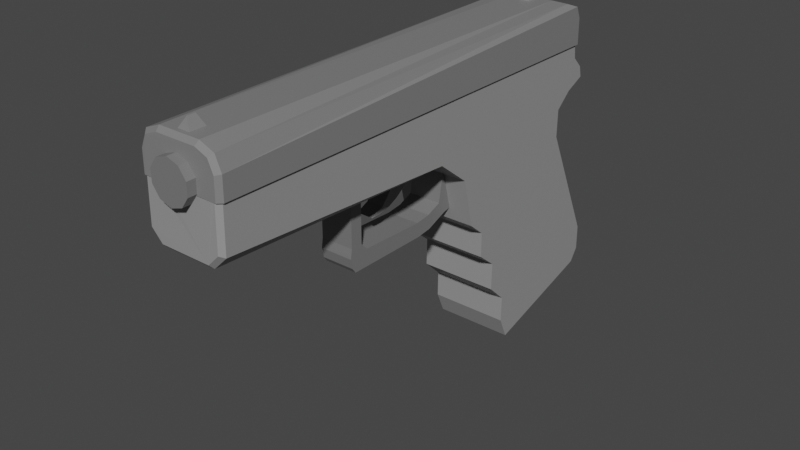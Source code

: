 # Source: Small_Arm_S1_Pistol.blend  (saved by Blender 3.0.42; exported with 4.5.12 LTS)
import bpy
from mathutils import Matrix  # noqa: F401  (used for matrix-valued properties, if any)

bpy.ops.wm.read_factory_settings(use_empty=True)
scene = bpy.context.scene
scene.name = 'Scene'

# ---- collections
col_collection = bpy.data.collections.new('Collection'); scene.collection.children.link(col_collection)

# ---- materials (node trees are filled in below, after node groups)
mat_small_arm_s1_main = bpy.data.materials.new('Small Arm S1 Main')
mat_small_arm_s1_main.use_transparent_shadow = False
mat_small_arm_s1_slide = bpy.data.materials.new('Small Arm S1 Slide')
mat_small_arm_s1_slide.use_transparent_shadow = False
mat_small_arm_s1_alt = bpy.data.materials.new('Small Arm S1 Alt')
mat_small_arm_s1_alt.alpha_threshold = 0.0
mat_small_arm_s1_alt.use_transparent_shadow = False
mat_small_arm_s1_alt.line_color = (0.0, 0.0, 0.0, 1.0)

# ---- material node trees
mat_small_arm_s1_main.use_nodes = True; mat_small_arm_s1_main.node_tree.nodes.clear()
_N = mat_small_arm_s1_main.node_tree.nodes; _L = mat_small_arm_s1_main.node_tree.links
n0 = _N.new('ShaderNodeBsdfPrincipled'); n0.name = 'Principled BSDF'; n0.location = (10, 300)
n0.distribution = 'GGX'
n0.subsurface_method = 'RANDOM_WALK_SKIN'
n0.inputs[0].default_value = (0.2957, 0.2957, 0.2957, 1.0)
n0.inputs[3].default_value = 1.45
n0.inputs[27].default_value = (0.0, 0.0, 0.0, 1.0)
n0.inputs[28].default_value = 1.0
n1 = _N.new('ShaderNodeOutputMaterial'); n1.name = 'Material Output'; n1.location = (300, 300)
_L.new(n0.outputs[0], n1.inputs[0])
n1.is_active_output = True
mat_small_arm_s1_slide.use_nodes = True; mat_small_arm_s1_slide.node_tree.nodes.clear()
_N = mat_small_arm_s1_slide.node_tree.nodes; _L = mat_small_arm_s1_slide.node_tree.links
n0 = _N.new('ShaderNodeBsdfPrincipled'); n0.name = 'Principled BSDF'; n0.location = (10, 300)
n0.distribution = 'GGX'
n0.subsurface_method = 'RANDOM_WALK_SKIN'
n0.inputs[0].default_value = (0.2079, 0.2079, 0.2079, 1.0)
n0.inputs[3].default_value = 1.45
n0.inputs[27].default_value = (0.0, 0.0, 0.0, 1.0)
n0.inputs[28].default_value = 1.0
n1 = _N.new('ShaderNodeOutputMaterial'); n1.name = 'Material Output'; n1.location = (300, 300)
_L.new(n0.outputs[0], n1.inputs[0])
n1.is_active_output = True
mat_small_arm_s1_alt.use_nodes = True; mat_small_arm_s1_alt.node_tree.nodes.clear()
_N = mat_small_arm_s1_alt.node_tree.nodes; _L = mat_small_arm_s1_alt.node_tree.links
n0 = _N.new('ShaderNodeOutputMaterial'); n0.name = 'Material Output'; n0.location = (300, 300)
n1 = _N.new('ShaderNodeBsdfPrincipled'); n1.name = 'Principled BSDF'; n1.location = (10, 300)
n1.distribution = 'GGX'
n1.subsurface_method = 'RANDOM_WALK_SKIN'
n1.inputs[0].default_value = (0.1845, 0.1845, 0.1845, 1.0)
n1.inputs[2].default_value = 0.4
n1.inputs[3].default_value = 1.45
n1.inputs[27].default_value = (0.0, 0.0, 0.0, 1.0)
n1.inputs[28].default_value = 1.0
_L.new(n1.outputs[0], n0.inputs[0])
n0.is_active_output = True

# ---- world
world_world = bpy.data.worlds.new('World'); scene.world = world_world
world_world.use_nodes = True; world_world.node_tree.nodes.clear()
_N = world_world.node_tree.nodes; _L = world_world.node_tree.links
n0 = _N.new('ShaderNodeOutputWorld'); n0.name = 'World Output'; n0.location = (300, 300)
n1 = _N.new('ShaderNodeBackground'); n1.name = 'Background'; n1.location = (10, 300)
n1.inputs[0].default_value = (0.05088, 0.05088, 0.05088, 1.0)
_L.new(n1.outputs[0], n0.inputs[0])
n0.is_active_output = True
world_world.color = (0.05088, 0.05088, 0.05088)
world_world.use_sun_shadow = False
world_world.sun_shadow_jitter_overblur = 0.0

# ---- meshes
me_cube_001 = bpy.data.meshes.new('Cube.001')
me_cube_001.from_pydata([(-0.2595, 0.9434, -1.226), (0.3, 1.713, 0.6958), (-0.3, 1.632, 0.7782), (0.2595, 0.9434, -1.226), (0.3, 1.632, 0.7782), (-0.3, 1.869, -0.6861), (-0.2595, 1.767, -0.9874), (-0.3, 1.872, -0.8781), (0.2595, 1.767, -0.9874), (0.3, 1.869, -0.6861), (0.3, 1.872, -0.8781), (-0.3, 0.8347, -0.8755), (0.3, 0.8347, -0.8755), (-0.3, 0.6876, -0.7353), (0.3, 0.6876, -0.7353), (-0.3, 0.6905, -0.5251), (0.3, 0.6905, -0.5251), (-0.3, 0.5456, -0.407), (0.3, 0.5456, -0.407), (-0.3, 0.5432, -0.2156), (0.3, 0.5432, -0.2156), (-0.3, 0.4175, -0.1107), (0.3, 0.4175, -0.1107), (0.3, 0.8332, -1.072), (-0.3, 0.8332, -1.072), (-0.3, 0.9045, -1.237), (0.3, 0.9045, -1.237), (0.3, 1.806, -0.9761), (-0.3, 1.806, -0.9761), (-0.2595, 0.8538, -0.9158), (0.2595, 0.8538, -0.9158), (-0.2595, 1.678, -0.6775), (0.2595, 1.678, -0.6775), (-0.3, 1.45, 0.2204), (0.3, 1.45, 0.2204), (-0.3, 1.452, 0.4323), (0.3, 1.452, 0.4323), (-0.3, 1.579, 0.5435), (0.3, 1.579, 0.5435), (-0.3, 1.731, 0.6133), (0.3, 1.731, 0.6133), (-0.3, 1.713, 0.6958), (-0.3, 0.3271, 0.262), (0.3, 0.3271, 0.262), (0.3, 0.07427, 0.4581), (0.2, 0.07427, 0.4581), (-0.2, 0.07427, 0.4581), (-0.3, 0.07427, 0.4581), (0.1876, -1.802, 0.4925), (0.2, -1.772, 0.4625), (0.27, -1.801, 0.575), (0.3, -1.771, 0.5609), (-0.27, -1.801, 0.575), (-0.3, -1.771, 0.5609), (-0.1876, -1.802, 0.4925), (-0.2, -1.772, 0.4625), (0.3, -1.764, 0.9112), (0.3, 1.617, 0.9112), (-0.3, -1.764, 0.9112), (-0.3, 1.617, 0.9112), (0.27, -1.794, 0.9112), (-0.27, -1.794, 0.9112), (0.2468, -1.795, 0.9112), (-0.2528, -1.793, 0.9112), (-0.1597, -1.795, 0.9112)], [], [(41, 2, 4, 1), (39, 41, 1, 40), (27, 28, 7, 10), (10, 7, 5, 9), (0, 6, 31, 29), (23, 12, 11, 24), (12, 14, 13, 11), (14, 16, 15, 13), (16, 18, 17, 15), (18, 20, 19, 17), (20, 22, 21, 19), (26, 23, 24, 25), (0, 3, 26, 25), (8, 6, 28, 27), (6, 0, 25, 28), (3, 8, 27, 26), (31, 32, 30, 29), (3, 0, 29, 30), (8, 3, 30, 32), (6, 8, 32, 31), (5, 33, 34, 9), (33, 35, 36, 34), (35, 37, 38, 36), (37, 39, 40, 38), (22, 43, 42, 21), (49, 55, 46, 45), (46, 55, 53, 47), (49, 45, 44, 51), (50, 48, 49, 51), (54, 52, 53, 55), (48, 54, 55, 49), (40, 1, 4, 57, 56, 51, 44, 43, 22, 20, 18, 16, 14, 12, 23, 26, 27, 10, 9, 34, 36, 38), (59, 2, 41, 39, 37, 35, 33, 5, 7, 28, 25, 24, 11, 13, 15, 17, 19, 21, 42, 47, 53, 58), (45, 47, 42, 43, 44), (4, 2, 59, 57), (60, 50, 51, 56), (52, 61, 58, 53), (61, 52, 54, 48, 50, 60, 62, 64, 63), (62, 60, 56, 57, 59, 58, 61, 63, 64)])
_uv = me_cube_001.uv_layers.new(name='UVMap')
_uv.uv.foreach_set('vector', [0.6069, 0.25, 0.625, 0.25, 0.625, 0.5, 0.6069, 0.5, 0.5887, 0.25, 0.6069, 0.25, 0.6069, 0.5, 0.5887, 0.5, 0.375, 0.5593, 0.125, 0.5593, 0.125, 0.5, 0.375, 0.5, 0.375, 0.5, 0.375, 0.25, 0.4064, 0.25, 0.4064, 0.5, 0.1419, 0.7418, 0.1419, 0.5676, 0.1419, 0.5676, 0.1419, 0.7418, 0.3975, 0.75, 0.4199, 0.75, 0.4199, 1.0, 0.3975, 1.0, 0.4199, 0.75, 0.4433, 0.75, 0.4433, 1.0, 0.4199, 1.0, 0.4433, 0.75, 0.4673, 0.75, 0.4673, 1.0, 0.4433, 1.0, 0.4673, 0.75, 0.488, 0.75, 0.488, 1.0, 0.4673, 1.0, 0.488, 0.75, 0.5101, 0.75, 0.5101, 1.0, 0.488, 1.0, 0.5101, 0.75, 0.5284, 0.75, 0.5284, 1.0, 0.5101, 1.0, 0.375, 0.75, 0.3975, 0.75, 0.3975, 1.0, 0.375, 1.0, 0.1419, 0.7418, 0.3581, 0.7418, 0.375, 0.75, 0.125, 0.75, 0.3581, 0.5676, 0.1419, 0.5676, 0.125, 0.5593, 0.375, 0.5593, 0.1419, 0.5676, 0.1419, 0.7418, 0.125, 0.75, 0.125, 0.5593, 0.3581, 0.7418, 0.3581, 0.5676, 0.375, 0.5593, 0.375, 0.75, 0.1419, 0.5676, 0.3581, 0.5676, 0.3581, 0.7418, 0.1419, 0.7418, 0.3581, 0.7418, 0.1419, 0.7418, 0.1419, 0.7418, 0.3581, 0.7418, 0.3581, 0.5676, 0.3581, 0.7418, 0.3581, 0.7418, 0.3581, 0.5676, 0.1419, 0.5676, 0.3581, 0.5676, 0.3581, 0.5676, 0.1419, 0.5676, 0.4064, 0.25, 0.5227, 0.25, 0.5227, 0.5, 0.4064, 0.5, 0.5227, 0.25, 0.5449, 0.25, 0.5449, 0.5, 0.5227, 0.5, 0.5449, 0.25, 0.5712, 0.25, 0.5712, 0.5, 0.5449, 0.5, 0.5712, 0.25, 0.5887, 0.25, 0.5887, 0.5, 0.5712, 0.5, 0.5284, 0.75, 0.5846, 0.75, 0.5846, 1.0, 0.5284, 1.0, 0.6667, 0.7222, 0.8333, 0.7222, 0.8333, 0.75, 0.6667, 0.75, 0.625, 0.0, 0.625, 0.02783, 0.625, 0.03097, 0.625, 0.0, 0.6667, 0.7222, 0.6667, 0.75, 0.625, 0.75, 0.625, 0.719, 0.6375, 0.7181, 0.6718, 0.7208, 0.6667, 0.7222, 0.625, 0.719, 0.8281, 0.7208, 0.8625, 0.7181, 0.8747, 0.7186, 0.8334, 0.7217, 0.6718, 0.7208, 0.8281, 0.7208, 0.8333, 0.7222, 0.6667, 0.7222, 0.5887, 0.5, 0.6069, 0.5, 0.625, 0.5, 0.625, 0.508, 0.625, 0.7059, 0.625, 0.719, 0.625, 0.75, 0.5846, 0.75, 0.5284, 0.75, 0.5101, 0.75, 0.488, 0.75, 0.4673, 0.75, 0.4433, 0.75, 0.4199, 0.75, 0.3975, 0.75, 0.375, 0.75, 0.375, 0.5593, 0.3842, 0.5174, 0.4064, 0.5, 0.5227, 0.5, 0.5449, 0.5, 0.5712, 0.5, 0.625, 0.242, 0.625, 0.25, 0.6069, 0.25, 0.5887, 0.25, 0.5712, 0.25, 0.5449, 0.25, 0.5227, 0.25, 0.4064, 0.25, 0.3842, 0.2326, 0.375, 0.1907, 0.375, 0.0, 0.3975, 0.0, 0.4199, 0.0, 0.4433, 0.0, 0.4673, 0.0, 0.488, 0.0, 0.5101, 0.0, 0.5284, 0.0, 0.5846, 0.0, 0.625, 0.0, 0.625, 0.03097, 0.625, 0.04409, 0.625, 0.7917, 0.625, 1.0, 0.5846, 1.0, 0.5846, 0.75, 0.625, 0.75, 0.625, 0.5, 0.875, 0.5, 0.875, 0.508, 0.625, 0.508, 0.6364, 0.7069, 0.6375, 0.7181, 0.625, 0.719, 0.625, 0.7059, 0.8625, 0.7181, 0.8625, 0.7069, 0.875, 0.707, 0.875, 0.7185, 0.8625, 0.7069, 0.8625, 0.7181, 0.8281, 0.7208, 0.6718, 0.7208, 0.6375, 0.7181, 0.6364, 0.7069, 0.646, 0.7069, 0.8162, 0.7069, 0.8553, 0.7069, 0.2654, 0.7369, 0.2669, 0.7368, 0.2688, 0.7349, 0.2687, 0.5239, 0.2312, 0.5239, 0.2313, 0.7349, 0.2331, 0.7368, 0.2342, 0.7368, 0.24, 0.7369])
me_cube_001.materials.append(mat_small_arm_s1_main)
me_cube_001.use_remesh_fix_poles = True
me_cube_001.use_remesh_preserve_attributes = False
me_cube_001.update()
me_cube_002 = bpy.data.meshes.new('Cube.002')
me_cube_002.from_pydata([(-0.1172, -1.777, -0.1154), (-0.1172, -1.574, -0.1154), (0.1172, -1.777, -0.1154), (0.1172, -1.574, -0.1154), (0.0, -1.706, 0.06486), (0.0, -1.645, 0.06486), (-0.125, 1.297, -0.153), (-0.03009, 1.394, 0.04069), (-0.125, 1.547, -0.153), (-0.03009, 1.451, 0.03569), (0.125, 1.297, -0.153), (0.03009, 1.394, 0.04069), (0.125, 1.547, -0.153), (0.03009, 1.451, 0.03569)], [], [(1, 5, 3), (3, 5, 4, 2), (0, 4, 5, 1), (1, 3, 2, 0), (2, 4, 0), (6, 7, 9, 8), (8, 9, 13, 12), (12, 13, 11, 10), (10, 11, 7, 6), (8, 12, 10, 6), (13, 9, 7, 11)])
_uv = me_cube_002.uv_layers.new(name='UVMap')
_uv.uv.foreach_set('vector', [0.375, 0.25, 0.5511, 0.5, 0.375, 0.5, 0.375, 0.5, 0.5511, 0.6761, 0.5511, 0.75, 0.375, 0.75, 0.375, 0.0, 0.5511, 0.1761, 0.5511, 0.25, 0.375, 0.25, 0.125, 0.5, 0.375, 0.5, 0.375, 0.75, 0.125, 0.75, 0.375, 0.75, 0.5511, 1.0, 0.375, 1.0, 0.375, 0.0, 0.625, 0.0, 0.625, 0.25, 0.375, 0.25, 0.375, 0.25, 0.625, 0.25, 0.625, 0.5, 0.375, 0.5, 0.375, 0.5, 0.625, 0.5, 0.625, 0.75, 0.375, 0.75, 0.375, 0.75, 0.625, 0.75, 0.625, 1.0, 0.375, 1.0, 0.125, 0.5, 0.375, 0.5, 0.375, 0.75, 0.125, 0.75, 0.625, 0.5, 0.875, 0.5, 0.875, 0.75, 0.625, 0.75])
me_cube_002.materials.append(mat_small_arm_s1_slide)
me_cube_002.use_remesh_fix_poles = True
me_cube_002.use_remesh_preserve_attributes = False
me_cube_002.update()
me_cube_003 = bpy.data.meshes.new('Cube.003')
me_cube_003.from_pydata([(-0.125, -0.7913, -0.09607), (-0.125, -0.7913, 0.1539), (-0.125, -0.7, -0.09607), (-0.125, -0.7, 0.1539), (0.125, -0.7913, -0.09607), (0.125, -0.7913, 0.1539), (0.125, -0.7, -0.09607), (0.125, -0.7, 0.1539), (-0.125, -0.7913, -0.3637), (-0.125, -0.7, -0.3637), (0.125, -0.7913, -0.3637), (0.125, -0.7, -0.3637), (-0.125, -0.7996, -0.4179), (-0.125, -0.6483, -0.4179), (0.125, -0.7996, -0.4179), (0.125, -0.6483, -0.4179), (-0.125, -0.1279, -0.5445), (0.125, -0.1279, -0.5445), (-0.125, -0.1401, -0.4349), (-0.125, -0.8015, -0.4349), (0.125, -0.8015, -0.4349), (0.125, -0.1401, -0.4349), (-0.125, 0.104, -0.4824), (0.125, 0.104, -0.4824), (-0.125, 0.09171, -0.3728), (0.125, 0.09171, -0.3728), (-0.125, 0.1548, -0.463), (0.125, 0.1548, -0.463), (-0.125, 0.1425, -0.09205), (0.125, 0.1425, -0.09205), (-0.125, 0.2744, -0.4366), (0.125, 0.2744, -0.4366), (-0.125, 0.2621, -0.08784), (0.125, 0.2621, -0.08784), (0.125, -0.009416, -0.5291), (0.125, -0.02168, -0.4195), (-0.125, -0.009416, -0.5291), (-0.125, -0.02168, -0.4195), (-0.125, -0.7615, -0.5445), (-0.125, -0.7868, -0.5082), (0.125, -0.7868, -0.5082), (0.125, -0.7615, -0.5445)], [], [(0, 1, 3, 2), (2, 3, 7, 6), (6, 7, 5, 4), (4, 5, 1, 0), (6, 4, 10, 11), (7, 3, 1, 5), (11, 10, 14, 15), (4, 0, 8, 10), (2, 6, 11, 9), (0, 2, 9, 8), (21, 20, 40, 41, 17), (8, 9, 13, 12), (10, 8, 12, 14), (9, 11, 15, 13), (20, 19, 39, 40), (19, 18, 16, 38, 39), (35, 34, 23, 25), (15, 14, 20, 21), (13, 15, 21, 18), (14, 12, 19, 20), (12, 13, 18, 19), (25, 23, 27, 29), (34, 36, 22, 23), (36, 37, 24, 22), (37, 35, 25, 24), (28, 29, 33, 32), (23, 22, 26, 27), (24, 25, 29, 28), (22, 24, 28, 26), (32, 33, 31, 30), (26, 28, 32, 30), (29, 27, 31, 33), (27, 26, 30, 31), (18, 21, 35, 37), (16, 18, 37, 36), (17, 16, 36, 34), (21, 17, 34, 35), (38, 41, 40, 39), (16, 17, 41, 38)])
_uv = me_cube_003.uv_layers.new(name='UVMap')
_uv.uv.foreach_set('vector', [0.375, 0.0, 0.625, 0.0, 0.625, 0.25, 0.375, 0.25, 0.375, 0.25, 0.625, 0.25, 0.625, 0.5, 0.375, 0.5, 0.375, 0.5, 0.625, 0.5, 0.625, 0.75, 0.375, 0.75, 0.375, 0.75, 0.625, 0.75, 0.625, 1.0, 0.375, 1.0, 0.375, 0.5, 0.375, 0.75, 0.375, 0.75, 0.375, 0.5, 0.625, 0.5, 0.875, 0.5, 0.875, 0.75, 0.625, 0.75, 0.375, 0.5, 0.375, 0.75, 0.375, 0.75, 0.375, 0.5, 0.375, 0.75, 0.375, 1.0, 0.375, 1.0, 0.375, 0.75, 0.375, 0.25, 0.375, 0.5, 0.375, 0.5, 0.375, 0.25, 0.375, 0.0, 0.375, 0.25, 0.375, 0.25, 0.375, 0.0, 0.375, 0.5, 0.375, 0.75, 0.375, 0.75, 0.375, 0.7375, 0.375, 0.5, 0.375, 0.0, 0.375, 0.25, 0.375, 0.25, 0.375, 0.0, 0.375, 0.75, 0.375, 1.0, 0.375, 1.0, 0.375, 0.75, 0.375, 0.25, 0.375, 0.5, 0.375, 0.5, 0.375, 0.25, 0.375, 0.75, 0.375, 1.0, 0.375, 1.0, 0.375, 0.75, 0.375, 0.0, 0.375, 0.25, 0.375, 0.25, 0.375, 0.0125, 0.375, 0.0, 0.375, 0.5, 0.375, 0.5, 0.375, 0.5, 0.375, 0.5, 0.375, 0.5, 0.375, 0.75, 0.375, 0.75, 0.375, 0.5, 0.375, 0.25, 0.375, 0.5, 0.375, 0.5, 0.375, 0.25, 0.375, 0.75, 0.375, 1.0, 0.375, 1.0, 0.375, 0.75, 0.375, 0.0, 0.375, 0.25, 0.375, 0.25, 0.375, 0.0, 0.375, 0.5, 0.375, 0.5, 0.375, 0.5, 0.375, 0.5, 0.375, 0.5, 0.125, 0.5, 0.125, 0.5, 0.375, 0.5, 0.375, 0.25, 0.375, 0.25, 0.375, 0.25, 0.375, 0.25, 0.375, 0.25, 0.375, 0.5, 0.375, 0.5, 0.375, 0.25, 0.375, 0.25, 0.375, 0.5, 0.375, 0.5, 0.375, 0.25, 0.375, 0.5, 0.125, 0.5, 0.125, 0.5, 0.375, 0.5, 0.375, 0.25, 0.375, 0.5, 0.375, 0.5, 0.375, 0.25, 0.375, 0.25, 0.375, 0.25, 0.375, 0.25, 0.375, 0.25, 0.375, 0.25, 0.375, 0.5, 0.375, 0.5, 0.375, 0.25, 0.375, 0.25, 0.375, 0.25, 0.375, 0.25, 0.375, 0.25, 0.375, 0.5, 0.375, 0.5, 0.375, 0.5, 0.375, 0.5, 0.375, 0.5, 0.125, 0.5, 0.125, 0.5, 0.375, 0.5, 0.375, 0.25, 0.375, 0.5, 0.375, 0.5, 0.375, 0.25, 0.375, 0.25, 0.375, 0.25, 0.375, 0.25, 0.375, 0.25, 0.375, 0.5, 0.125, 0.5, 0.125, 0.5, 0.375, 0.5, 0.375, 0.5, 0.375, 0.5, 0.375, 0.5, 0.375, 0.5, 0.125, 0.7375, 0.375, 0.7375, 0.375, 0.75, 0.125, 0.75, 0.125, 0.5, 0.375, 0.5, 0.375, 0.7375, 0.125, 0.7375])
me_cube_003.materials.append(mat_small_arm_s1_alt)
me_cube_003.use_remesh_fix_poles = True
me_cube_003.use_remesh_preserve_attributes = False
me_cube_003.update()
me_cube_004 = bpy.data.meshes.new('Cube.004')
me_cube_004.from_pydata([(-0.06457, -0.06632, -0.1279), (-0.06457, -0.06632, 0.1471), (-0.06457, 0.08753, -0.1279), (-0.06457, 0.08753, 0.1471), (0.06457, -0.06632, -0.1279), (0.06457, -0.06632, 0.1471), (0.06457, 0.08753, -0.1279), (0.06457, 0.08753, 0.1471), (-0.06457, -0.07418, -0.2177), (-0.06457, 0.04803, -0.2177), (0.06457, -0.07418, -0.2177), (0.06457, 0.04803, -0.2177), (-0.06457, -0.08834, -0.2734), (-0.06457, 0.0147, -0.2734), (0.06457, -0.08834, -0.2734), (0.06457, 0.0147, -0.2734), (-0.06457, -0.1128, -0.3444), (-0.06457, -0.04747, -0.3444), (0.06457, -0.1128, -0.3444), (0.06457, -0.04747, -0.3444), (-0.06457, -0.1605, -0.3963), (-0.06457, -0.1254, -0.3963), (0.06457, -0.1605, -0.3963), (0.06457, -0.1254, -0.3963), (-0.06457, -0.1864, -0.4245), (0.06457, -0.1864, -0.4245)], [], [(0, 1, 3, 2), (2, 3, 7, 6), (6, 7, 5, 4), (4, 5, 1, 0), (6, 4, 10, 11), (7, 3, 1, 5), (11, 10, 14, 15), (4, 0, 8, 10), (2, 6, 11, 9), (0, 2, 9, 8), (15, 14, 18, 19), (8, 9, 13, 12), (10, 8, 12, 14), (9, 11, 15, 13), (19, 18, 22, 23), (12, 13, 17, 16), (14, 12, 16, 18), (13, 15, 19, 17), (22, 20, 24, 25), (16, 17, 21, 20), (18, 16, 20, 22), (17, 19, 23, 21), (21, 23, 25, 24), (23, 22, 25), (20, 21, 24)])
_uv = me_cube_004.uv_layers.new(name='UVMap')
_uv.uv.foreach_set('vector', [0.375, 0.0, 0.625, 0.0, 0.625, 0.25, 0.375, 0.25, 0.375, 0.25, 0.625, 0.25, 0.625, 0.5, 0.375, 0.5, 0.375, 0.5, 0.625, 0.5, 0.625, 0.75, 0.375, 0.75, 0.375, 0.75, 0.625, 0.75, 0.625, 1.0, 0.375, 1.0, 0.375, 0.5, 0.375, 0.75, 0.375, 0.75, 0.375, 0.5, 0.625, 0.5, 0.875, 0.5, 0.875, 0.75, 0.625, 0.75, 0.375, 0.5, 0.375, 0.75, 0.375, 0.75, 0.375, 0.5, 0.375, 0.75, 0.375, 1.0, 0.375, 1.0, 0.375, 0.75, 0.375, 0.25, 0.375, 0.5, 0.375, 0.5, 0.375, 0.25, 0.375, 0.0, 0.375, 0.25, 0.375, 0.25, 0.375, 0.0, 0.375, 0.5, 0.375, 0.75, 0.375, 0.75, 0.375, 0.5, 0.375, 0.0, 0.375, 0.25, 0.375, 0.25, 0.375, 0.0, 0.375, 0.75, 0.375, 1.0, 0.375, 1.0, 0.375, 0.75, 0.375, 0.25, 0.375, 0.5, 0.375, 0.5, 0.375, 0.25, 0.375, 0.5, 0.375, 0.75, 0.375, 0.75, 0.375, 0.5, 0.375, 0.0, 0.375, 0.25, 0.375, 0.25, 0.375, 0.0, 0.375, 0.75, 0.375, 1.0, 0.375, 1.0, 0.375, 0.75, 0.375, 0.25, 0.375, 0.5, 0.375, 0.5, 0.375, 0.25, 0.375, 0.75, 0.375, 1.0, 0.375, 1.0, 0.375, 0.75, 0.375, 0.0, 0.375, 0.25, 0.375, 0.25, 0.375, 0.0, 0.375, 0.75, 0.375, 1.0, 0.375, 1.0, 0.375, 0.75, 0.375, 0.25, 0.375, 0.5, 0.375, 0.5, 0.375, 0.25, 0.375, 0.25, 0.375, 0.5, 0.375, 0.5, 0.375, 0.25, 0.375, 0.5, 0.375, 0.75, 0.375, 0.5, 0.375, 0.0, 0.375, 0.25, 0.375, 0.0])
me_cube_004.materials.append(mat_small_arm_s1_alt)
me_cube_004.use_remesh_fix_poles = True
me_cube_004.use_remesh_preserve_attributes = False
me_cube_004.update()
me_cube_005 = bpy.data.meshes.new('Cube.005')
me_cube_005.from_pydata([(-8.327e-17, 0.2158, 0.15), (-8.327e-17, -0.2158, 0.15), (0.08817, 0.2158, 0.1214), (0.08817, -0.2158, 0.1214), (0.1427, 0.2158, 0.04635), (0.1427, -0.2158, 0.04635), (0.1427, 0.2158, -0.04635), (0.1427, -0.2158, -0.04635), (0.08817, 0.2158, -0.1214), (0.08817, -0.2158, -0.1214), (-1.311e-08, 0.2158, -0.15), (-1.311e-08, -0.2158, -0.15), (-0.08817, 0.2158, -0.1214), (-0.08817, -0.2158, -0.1214), (-0.1427, 0.2158, -0.04635), (-0.1427, -0.2158, -0.04635), (-0.1427, 0.2158, 0.04635), (-0.1427, -0.2158, 0.04635), (-0.08817, 0.2158, 0.1214), (-0.08817, -0.2158, 0.1214)], [], [(0, 1, 3, 2), (2, 3, 5, 4), (4, 5, 7, 6), (6, 7, 9, 8), (8, 9, 11, 10), (10, 11, 13, 12), (12, 13, 15, 14), (14, 15, 17, 16), (3, 1, 19, 17, 15, 13, 11, 9, 7, 5), (16, 17, 19, 18), (18, 19, 1, 0), (0, 2, 4, 6, 8, 10, 12, 14, 16, 18)])
_uv = me_cube_005.uv_layers.new(name='UVMap')
_uv.uv.foreach_set('vector', [1.0, 0.5, 1.0, 1.0, 0.9, 1.0, 0.9, 0.5, 0.9, 0.5, 0.9, 1.0, 0.8, 1.0, 0.8, 0.5, 0.8, 0.5, 0.8, 1.0, 0.7, 1.0, 0.7, 0.5, 0.7, 0.5, 0.7, 1.0, 0.6, 1.0, 0.6, 0.5, 0.6, 0.5, 0.6, 1.0, 0.5, 1.0, 0.5, 0.5, 0.5, 0.5, 0.5, 1.0, 0.4, 1.0, 0.4, 0.5, 0.4, 0.5, 0.4, 1.0, 0.3, 1.0, 0.3, 0.5, 0.3, 0.5, 0.3, 1.0, 0.2, 1.0, 0.2, 0.5, 0.3911, 0.4442, 0.25, 0.49, 0.1089, 0.4442, 0.02175, 0.3242, 0.02175, 0.1758, 0.1089, 0.05584, 0.25, 0.01, 0.3911, 0.05584, 0.4783, 0.1758, 0.4783, 0.3242, 0.2, 0.5, 0.2, 1.0, 0.1, 1.0, 0.1, 0.5, 0.1, 0.5, 0.1, 1.0, -7.451e-08, 1.0, -7.451e-08, 0.5, 0.75, 0.49, 0.8911, 0.4442, 0.9783, 0.3242, 0.9783, 0.1758, 0.8911, 0.05584, 0.75, 0.01, 0.6089, 0.05584, 0.5217, 0.1758, 0.5217, 0.3242, 0.6089, 0.4442])
me_cube_005.materials.append(mat_small_arm_s1_alt)
me_cube_005.use_remesh_fix_poles = True
me_cube_005.use_remesh_preserve_attributes = False
me_cube_005.update()
me_cube_006 = bpy.data.meshes.new('Cube.006')
me_cube_006.from_pydata([(-0.3149, 1.628, 0.08263), (-0.3149, 1.59, 0.1713), (0.3149, 1.628, 0.08263), (0.3149, 1.59, 0.1713), (0.1574, 1.501, 0.2078), (0.2688, 1.527, 0.1971), (-0.1574, 1.501, 0.2078), (-0.2688, 1.527, 0.1971), (0.2834, -1.797, 0.04105), (0.3149, -1.767, 0.04811), (0.1512, -1.796, 0.167), (0.1574, -1.766, 0.1971), (0.2447, -1.797, 0.1301), (0.2688, -1.767, 0.1535), (-0.1512, -1.796, 0.167), (-0.1574, -1.766, 0.1971), (-0.2834, -1.797, 0.04105), (-0.3149, -1.767, 0.04811), (-0.2447, -1.797, 0.1301), (-0.2688, -1.767, 0.1535), (0.3149, -1.769, -0.1145), (0.3149, 1.631, -0.1145), (-0.3149, -1.769, -0.1145), (-0.3149, 1.631, -0.1145), (0.2834, -1.799, -0.1145), (-0.2834, -1.799, -0.1145)], [], [(15, 6, 7, 19), (1, 3, 2, 0), (13, 5, 4, 11), (4, 6, 15, 11), (12, 8, 9, 13), (10, 12, 13, 11), (18, 14, 15, 19), (16, 18, 19, 17), (11, 15, 14, 10), (21, 2, 3, 9, 20), (7, 6, 4, 5, 3, 1), (22, 17, 1, 0, 23), (23, 0, 2, 21), (9, 3, 5, 13), (19, 7, 1, 17), (20, 9, 8, 24), (25, 16, 17, 22), (24, 8, 12, 10, 14, 18, 16, 25), (25, 22, 23, 21, 20, 24)])
_uv = me_cube_006.uv_layers.new(name='UVMap')
_uv.uv.foreach_set('vector', [0.8125, 0.6968, 0.8125, 0.5313, 0.875, 0.5313, 0.875, 0.6968, 0.875, 0.5249, 0.6247, 0.5254, 0.625, 0.5176, 0.875, 0.5176, 0.6311, 0.6973, 0.6311, 0.5307, 0.6875, 0.5313, 0.6875, 0.6968, 0.6875, 0.5313, 0.8125, 0.5313, 0.8125, 0.6968, 0.6875, 0.6968, 0.6444, 0.6998, 0.636, 0.7032, 0.625, 0.7015, 0.6311, 0.6973, 0.6885, 0.6991, 0.6444, 0.6998, 0.6311, 0.6973, 0.6875, 0.6968, 0.8471, 0.7004, 0.8099, 0.6993, 0.8125, 0.6983, 0.8566, 0.6997, 0.8624, 0.7033, 0.8471, 0.7004, 0.8567, 0.6997, 0.8748, 0.703, 0.6875, 0.6968, 0.8125, 0.6968, 0.8099, 0.6993, 0.6885, 0.6991, 0.625, 0.5062, 0.625, 0.5176, 0.6247, 0.5254, 0.625, 0.7015, 0.625, 0.7074, 0.8567, 0.5294, 0.8125, 0.5313, 0.6875, 0.5313, 0.6311, 0.5307, 0.6247, 0.5254, 0.875, 0.5249, 0.625, 0.04264, 0.625, 0.04848, 0.624, 0.2235, 0.625, 0.2324, 0.625, 0.2438, 0.875, 0.5062, 0.875, 0.5176, 0.625, 0.5176, 0.625, 0.5062, 0.625, 0.7015, 0.6247, 0.5254, 0.6311, 0.5307, 0.6311, 0.6973, 0.625, 0.05321, 0.625, 0.2187, 0.624, 0.2235, 0.625, 0.04848, 0.625, 0.7074, 0.625, 0.7015, 0.636, 0.7032, 0.6365, 0.7082, 0.8625, 0.7082, 0.8624, 0.7033, 0.875, 0.7031, 0.875, 0.7082, 0.6365, 0.7082, 0.636, 0.7032, 0.6444, 0.6998, 0.6885, 0.6991, 0.8099, 0.6993, 0.8471, 0.7004, 0.8624, 0.7033, 0.8625, 0.7082, 0.7669, 0.7374, 0.7687, 0.7355, 0.7687, 0.5231, 0.7312, 0.5231, 0.7313, 0.7355, 0.7331, 0.7374])
me_cube_006.materials.append(mat_small_arm_s1_slide)
me_cube_006.use_remesh_fix_poles = True
me_cube_006.use_remesh_preserve_attributes = False
me_cube_006.update()
me_cube_007 = bpy.data.meshes.new('Cube.007')
me_cube_007.from_pydata([(-0.2621, -0.5281, -0.8785), (-0.2621, -0.4066, 0.115), (-0.2621, 0.3301, -0.9703), (-0.2621, 0.4516, 0.0232), (0.2621, -0.5281, -0.8785), (0.2621, -0.4066, 0.115), (0.2621, 0.3301, -0.9703), (0.2621, 0.4516, 0.0232)], [], [(0, 1, 3, 2), (2, 3, 7, 6), (6, 7, 5, 4), (4, 5, 1, 0), (2, 6, 4, 0), (7, 3, 1, 5)])
_uv = me_cube_007.uv_layers.new(name='UVMap')
_uv.uv.foreach_set('vector', [0.375, 0.0, 0.625, 0.0, 0.625, 0.25, 0.375, 0.25, 0.375, 0.25, 0.625, 0.25, 0.625, 0.5, 0.375, 0.5, 0.375, 0.5, 0.625, 0.5, 0.625, 0.75, 0.375, 0.75, 0.375, 0.75, 0.625, 0.75, 0.625, 1.0, 0.375, 1.0, 0.125, 0.5, 0.375, 0.5, 0.375, 0.75, 0.125, 0.75, 0.625, 0.5, 0.875, 0.5, 0.875, 0.75, 0.625, 0.75])
me_cube_007.materials.append(mat_small_arm_s1_alt)
me_cube_007.use_remesh_fix_poles = True
me_cube_007.use_remesh_preserve_attributes = False
me_cube_007.update()

# ---- objects
ob_empty = bpy.data.objects.new('Empty', None)
ob_small_arm_s1_body = bpy.data.objects.new('Small Arm S1 Body', me_cube_001)
ob_small_arm_s1_sights = bpy.data.objects.new('Small Arm S1 Sights', me_cube_002)
ob_small_arm_s1_trigger_guard = bpy.data.objects.new('Small Arm S1 Trigger Guard', me_cube_003)
ob_small_arm_s1_trigger = bpy.data.objects.new('Small Arm S1 Trigger', me_cube_004)
ob_small_arm_s1_barrel = bpy.data.objects.new('Small Arm S1 Barrel', me_cube_005)
ob_small_arm_s1_slide = bpy.data.objects.new('Small Arm S1 Slide', me_cube_006)
ob_small_arm_s1_magazine = bpy.data.objects.new('Small Arm S1 Magazine', me_cube_007)

# ---- transforms, parenting, visibility, modifiers, constraints
ob_empty.location = (-3.128, 0.0, 0.0)
ob_empty.rotation_euler = (1.571, 0.0, 1.571)
ob_empty.empty_display_type = 'IMAGE'
ob_empty.empty_display_size = 5.0
ob_small_arm_s1_body.location = (0.0, 0.0, 0.0)
ob_small_arm_s1_sights.location = (0.0, 0.0, 1.203)
ob_small_arm_s1_trigger_guard.location = (0.0, 0.1829, 0.4369)
ob_small_arm_s1_trigger.location = (0.0, -0.003829, 0.485)
ob_small_arm_s1_trigger.rotation_euler = (-0.4049, -0.0, 0.0)
ob_small_arm_s1_barrel.location = (0.0, -1.646, 0.9436)
ob_small_arm_s1_slide.location = (0.0, 0.0, 1.0)
ob_small_arm_s1_magazine.location = (0.0, 1.094, -0.2505)
ob_small_arm_s1_magazine.rotation_euler = (0.3965, -0.0, 0.0)

# ---- collection membership
col_collection.objects.link(ob_empty)
col_collection.objects.link(ob_small_arm_s1_body)
col_collection.objects.link(ob_small_arm_s1_sights)
col_collection.objects.link(ob_small_arm_s1_trigger_guard)
col_collection.objects.link(ob_small_arm_s1_trigger)
col_collection.objects.link(ob_small_arm_s1_barrel)
col_collection.objects.link(ob_small_arm_s1_slide)
col_collection.objects.link(ob_small_arm_s1_magazine)

# ---- scene / render settings (as saved in the file)
scene.frame_start = 1; scene.frame_end = 250; scene.frame_set(2)
scene.render.engine = 'BLENDER_EEVEE_NEXT'
scene.cycles.sampling_pattern = 'TABULATED_SOBOL'
scene.cycles.use_light_tree = False
scene.view_settings.view_transform = 'Filmic'
bpy.context.view_layer.update()

# ---- added for rendering (the .blend has no active camera and no usable light): camera, sun
cam_auto = bpy.data.cameras.new('AutoCamera')
cam_auto.lens = 50.0
cam_auto.sensor_width = 36.0
cam_auto.clip_end = 1000.0
ob_auto_camera = bpy.data.objects.new('AutoCamera', cam_auto)
scene.collection.objects.link(ob_auto_camera)
ob_auto_camera.location = (4.26903, -5.11144, 3.37458)
ob_auto_camera.rotation_euler = (1.09748, -7.21219e-08, 0.694738)
scene.camera = ob_auto_camera
light_auto_sun = bpy.data.lights.new('AutoSun', 'SUN')
light_auto_sun.energy = 3.0
light_auto_sun.angle = 0.0523599
ob_auto_sun = bpy.data.objects.new('AutoSun', light_auto_sun)
scene.collection.objects.link(ob_auto_sun)
ob_auto_sun.rotation_euler = (0.872665, 0.174533, 0.523599)
bpy.context.view_layer.update()

